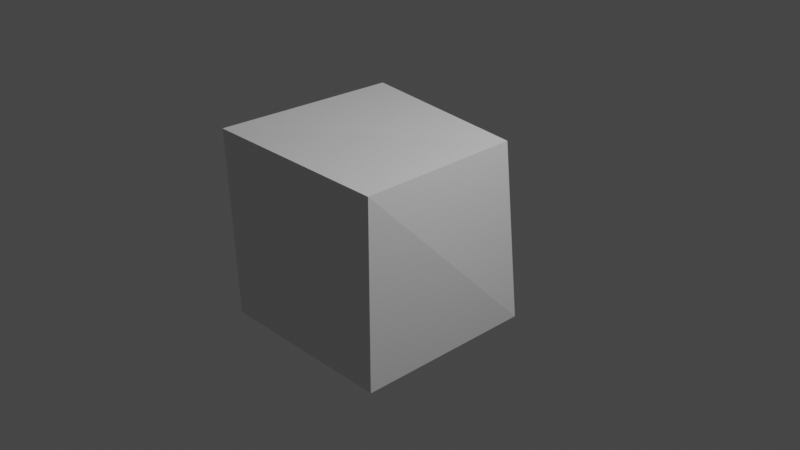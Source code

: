 # Source: donut.blend  (saved by Blender 3.2.14; exported with 4.5.12 LTS)
import bpy
from mathutils import Matrix  # noqa: F401  (used for matrix-valued properties, if any)

bpy.ops.wm.read_factory_settings(use_empty=True)
scene = bpy.context.scene
scene.name = 'Scene'

# ---- collections
col_collection = bpy.data.collections.new('Collection'); scene.collection.children.link(col_collection)

# ---- materials (node trees are filled in below, after node groups)
mat_material = bpy.data.materials.new('Material')
mat_material.alpha_threshold = 0.0
mat_material.use_transparent_shadow = False
mat_material.line_color = (0.0, 0.0, 0.0, 1.0)

# ---- material node trees
mat_material.use_nodes = True; mat_material.node_tree.nodes.clear()
_N = mat_material.node_tree.nodes; _L = mat_material.node_tree.links
n0 = _N.new('ShaderNodeOutputMaterial'); n0.name = 'Material Output'; n0.location = (300, 300)
n1 = _N.new('ShaderNodeBsdfPrincipled'); n1.name = 'Principled BSDF'; n1.location = (10, 300)
n1.distribution = 'GGX'
n1.subsurface_method = 'RANDOM_WALK_SKIN'
n1.inputs[2].default_value = 0.4
n1.inputs[3].default_value = 1.45
n1.inputs[27].default_value = (0.0, 0.0, 0.0, 1.0)
n1.inputs[28].default_value = 1.0
_L.new(n1.outputs[0], n0.inputs[0])
n0.is_active_output = True

# ---- world
world_world = bpy.data.worlds.new('World'); scene.world = world_world
world_world.use_nodes = True; world_world.node_tree.nodes.clear()
_N = world_world.node_tree.nodes; _L = world_world.node_tree.links
n0 = _N.new('ShaderNodeOutputWorld'); n0.name = 'World Output'; n0.location = (300, 300)
n1 = _N.new('ShaderNodeBackground'); n1.name = 'Background'; n1.location = (10, 300)
n1.inputs[0].default_value = (0.05088, 0.05088, 0.05088, 1.0)
_L.new(n1.outputs[0], n0.inputs[0])
n0.is_active_output = True
world_world.color = (0.05088, 0.05088, 0.05088)
world_world.use_sun_shadow = False
world_world.sun_shadow_jitter_overblur = 0.0

# ---- cameras
cam_camera = bpy.data.cameras.new('Camera')
cam_camera.clip_end = 100.0
cam_camera.ortho_scale = 7.314

# ---- lights
light_light = bpy.data.lights.new('Light', 'POINT')
light_light.transmission_factor = 0.0
light_light.energy = 1000.0
light_light.shadow_soft_size = 0.1
light_light.shadow_maximum_resolution = 0.006
light_light.use_absolute_resolution = True

# ---- meshes
me_cube = bpy.data.meshes.new('Cube')
me_cube.from_pydata([(0.8512, 0.9266, 0.9262), (1.0, 1.0, -1.0), (1.0, -1.0, 1.0), (1.0, -1.0, -1.0), (-1.02, 1.019, 1.019), (-1.002, 1.002, -1.002), (-1.032, -1.048, 1.048), (-1.0, -1.0, -1.0)], [], [(0, 4, 6, 2), (3, 2, 6, 7), (7, 6, 4, 5), (5, 1, 3, 7), (1, 0, 2, 3), (5, 4, 0, 1)])
_uv = me_cube.uv_layers.new(name='UVMap')
_uv.uv.foreach_set('vector', [0.625, 0.5, 0.875, 0.5, 0.875, 0.75, 0.625, 0.75, 0.375, 0.75, 0.625, 0.75, 0.625, 1.0, 0.375, 1.0, 0.375, 0.0, 0.625, 0.0, 0.625, 0.25, 0.375, 0.25, 0.125, 0.5, 0.375, 0.5, 0.375, 0.75, 0.125, 0.75, 0.375, 0.5, 0.625, 0.5, 0.625, 0.75, 0.375, 0.75, 0.375, 0.25, 0.625, 0.25, 0.625, 0.5, 0.375, 0.5])
me_cube.materials.append(mat_material)
me_cube.use_mirror_vertex_groups = False
me_cube.update()

# ---- objects
ob_cube = bpy.data.objects.new('Cube', me_cube)
ob_light = bpy.data.objects.new('Light', light_light)
ob_camera = bpy.data.objects.new('Camera', cam_camera)

# ---- transforms, parenting, visibility, modifiers, constraints
ob_cube.location = (0.0, -0.3009, 0.0)
ob_cube.lock_rotations_4d = False
ob_cube.empty_display_type = 'ARROWS'
ob_cube.lineart.crease_threshold = 0.0
ob_light.location = (4.076, 1.005, 5.904)
ob_light.rotation_euler = (0.6503, 0.05522, 1.866)
ob_light.lock_rotations_4d = False
ob_light.empty_display_type = 'ARROWS'
ob_light.color = (0.0, 0.0, 0.0, 0.0)
ob_light.lineart.crease_threshold = 0.0
ob_camera.location = (7.359, -6.926, 4.958)
ob_camera.rotation_euler = (1.109, 0.0, 0.8149)
ob_camera.lock_rotations_4d = False
ob_camera.empty_display_type = 'ARROWS'
ob_camera.color = (0.0, 0.0, 0.0, 0.0)
ob_camera.display_type = 'WIRE'
ob_camera.lineart.crease_threshold = 0.0

# ---- collection membership
col_collection.objects.link(ob_cube)
col_collection.objects.link(ob_light)
col_collection.objects.link(ob_camera)

# ---- scene / render settings (as saved in the file)
scene.camera = ob_camera
scene.frame_start = 1; scene.frame_end = 250; scene.frame_set(1)
scene.render.engine = 'BLENDER_EEVEE_NEXT'
scene.cycles.sampling_pattern = 'TABULATED_SOBOL'
scene.cycles.use_light_tree = False
scene.view_settings.view_transform = 'Filmic'
bpy.context.view_layer.update()
